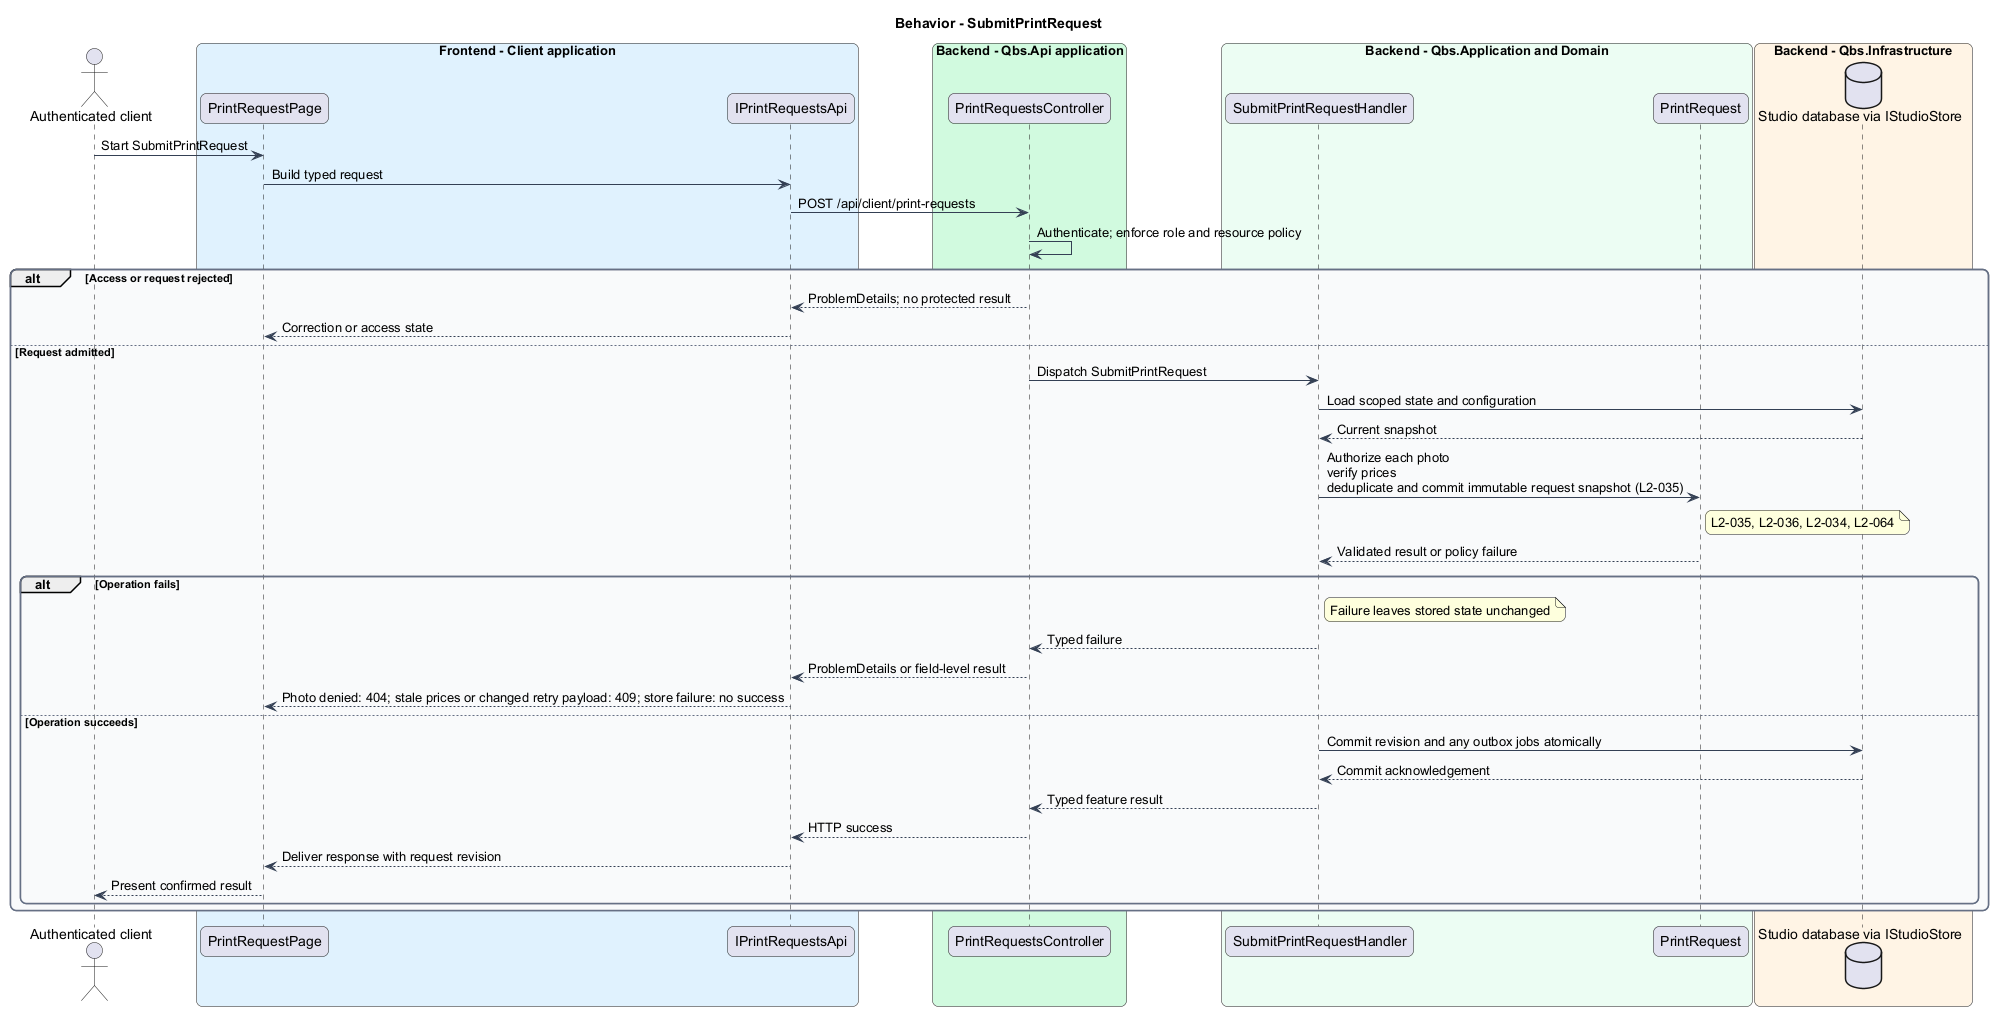

The diagram above was rendered by PlantUML. Its source (embedded in the PNG):
@startuml
skinparam backgroundColor #FFFFFF
skinparam shadowing false
skinparam roundcorner 12
skinparam defaultFontName Arial
skinparam ArrowColor #344054
skinparam rectangle {
  BorderColor #344054
  FontColor #101828
}
skinparam package {
  BorderColor #667085
  FontColor #101828
  BackgroundColor #F9FAFB
}
title Behavior - SubmitPrintRequest
actor "Authenticated client" as actor
box "Frontend - Client application" #E0F2FE
 participant "PrintRequestPage" as page
 participant "IPrintRequestsApi" as client
end box
box "Backend - Qbs.Api application" #D1FADF
 participant "PrintRequestsController" as controller
end box
box "Backend - Qbs.Application and Domain" #ECFDF3
 participant "SubmitPrintRequestHandler" as handler
 participant "PrintRequest" as entity
end box
box "Backend - Qbs.Infrastructure" #FFF4E5
 database "Studio database via IStudioStore" as db
end box
actor -> page : Start SubmitPrintRequest
page -> client : Build typed request
client -> controller : POST /api/client/print-requests
controller -> controller : Authenticate; enforce role and resource policy
alt Access or request rejected
controller --> client : ProblemDetails; no protected result
client --> page : Correction or access state
else Request admitted
controller -> handler : Dispatch SubmitPrintRequest
handler -> db : Load scoped state and configuration
db --> handler : Current snapshot
handler -> entity : Authorize each photo\nverify prices\ndeduplicate and commit immutable request snapshot (L2-035)
note right of entity
L2-035, L2-036, L2-034, L2-064
end note
entity --> handler : Validated result or policy failure
alt Operation fails
note right of handler : Failure leaves stored state unchanged
handler --> controller : Typed failure
controller --> client : ProblemDetails or field-level result
client --> page : Photo denied: 404; stale prices or changed retry payload: 409; store failure: no success
else Operation succeeds
handler -> db : Commit revision and any outbox jobs atomically
db --> handler : Commit acknowledgement
handler --> controller : Typed feature result
controller --> client : HTTP success
client --> page : Deliver response with request revision
page --> actor : Present confirmed result
end
end
@enduml